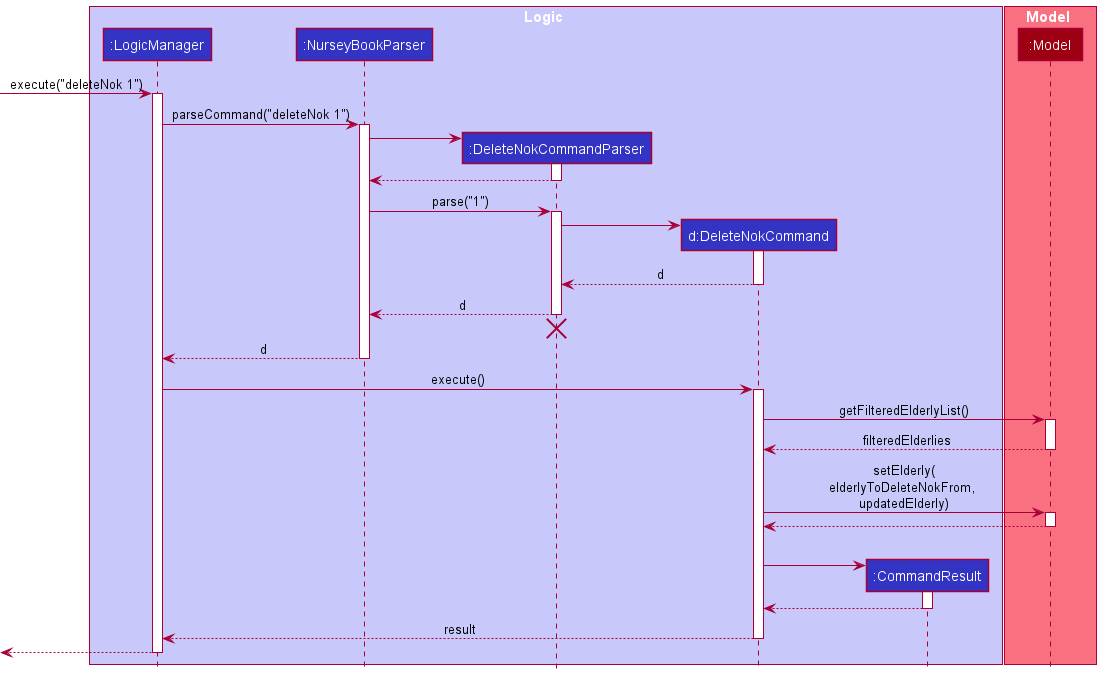

The diagram above was rendered by PlantUML. Its source (embedded in the PNG):
@startuml
!include style.puml

box Logic LOGIC_COLOR_T1
participant ":LogicManager" as LogicManager LOGIC_COLOR
participant ":NurseyBookParser" as NurseyBookParser LOGIC_COLOR
participant ":DeleteNokCommandParser" as DeleteNokCommandParser LOGIC_COLOR
participant "d:DeleteNokCommand" as DeleteNokCommand LOGIC_COLOR
participant ":CommandResult" as CommandResult LOGIC_COLOR
end box

box Model MODEL_COLOR_T1
participant ":Model" as Model MODEL_COLOR
end box

[-> LogicManager : execute("deleteNok 1")
activate LogicManager

LogicManager -> NurseyBookParser : parseCommand("deleteNok 1")
activate NurseyBookParser

create DeleteNokCommandParser
NurseyBookParser -> DeleteNokCommandParser
activate DeleteNokCommandParser

DeleteNokCommandParser --> NurseyBookParser
deactivate DeleteNokCommandParser

NurseyBookParser -> DeleteNokCommandParser : parse("1")
activate DeleteNokCommandParser

create DeleteNokCommand
DeleteNokCommandParser -> DeleteNokCommand
activate DeleteNokCommand

DeleteNokCommand --> DeleteNokCommandParser : d
deactivate DeleteNokCommand

DeleteNokCommandParser --> NurseyBookParser : d
deactivate DeleteNokCommandParser
'Hidden arrow to position the destroy marker below the end of the activation bar.
DeleteNokCommandParser -[hidden]-> NurseyBookParser
destroy DeleteNokCommandParser

NurseyBookParser --> LogicManager : d
deactivate NurseyBookParser

LogicManager -> DeleteNokCommand : execute()
activate DeleteNokCommand

DeleteNokCommand -> Model : getFilteredElderlyList()
activate Model

Model --> DeleteNokCommand : filteredElderlies
deactivate Model

DeleteNokCommand -> Model : setElderly(\nelderlyToDeleteNokFrom, \nupdatedElderly)
activate Model

Model --> DeleteNokCommand
deactivate Model

|||

create CommandResult
DeleteNokCommand -> CommandResult
activate CommandResult

CommandResult --> DeleteNokCommand
deactivate CommandResult

DeleteNokCommand --> LogicManager : result
deactivate DeleteNokCommand

[<--LogicManager
deactivate LogicManager
@enduml